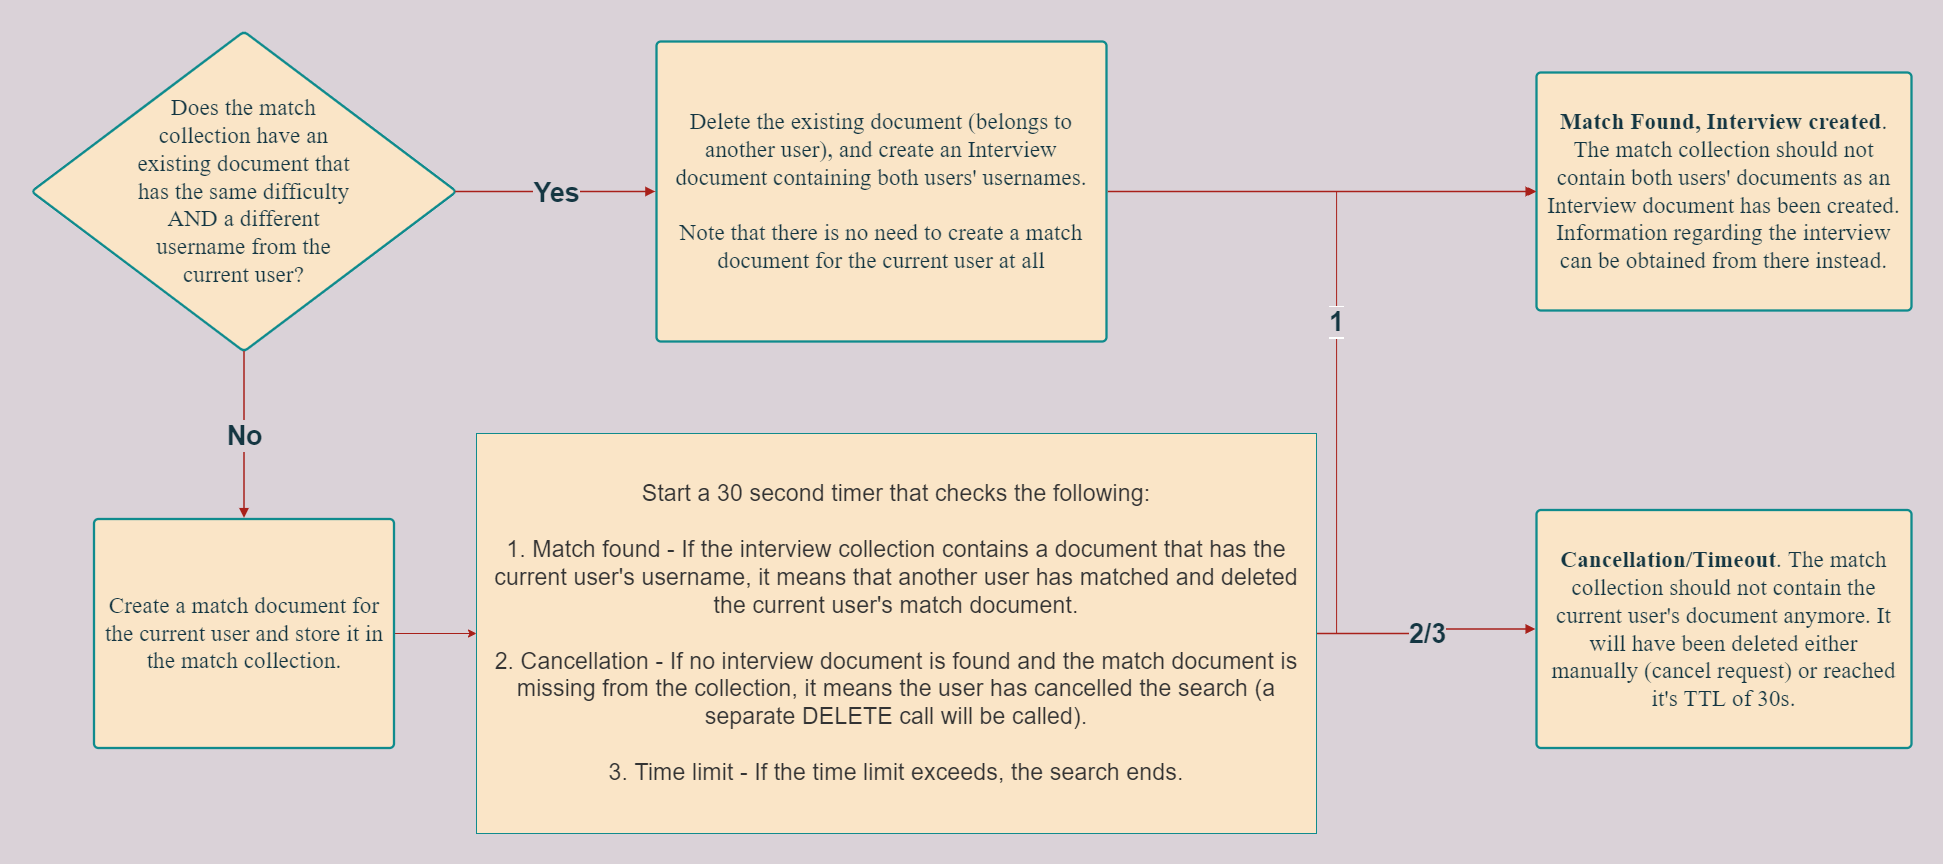

The diagram above was exported from draw.io. Its source (the exported page's mxGraphModel, read from the mxfile embedded in the PNG):
<mxGraphModel dx="1887" dy="1064" grid="1" gridSize="10" guides="1" tooltips="1" connect="1" arrows="1" fold="1" page="1" pageScale="1" pageWidth="850" pageHeight="1100" background="#DAD2D8" math="0" shadow="0">
  <root>
    <mxCell id="0" />
    <mxCell id="1" parent="0" />
    <UserObject label="Does the match collection have an existing document that has the same difficulty AND a different username from the current user?" lucidchartObjectId="kTTQRsReVbAI" id="BZLGKTx1RJQcREp-vdvJ-1">
      <mxCell style="html=1;overflow=block;blockSpacing=1;rhombus;fontSize=23.3;fontFamily=Liberation Serif;fontColor=#143642;spacing=3.8;strokeColor=#0F8B8D;strokeOpacity=100;rounded=1;absoluteArcSize=1;arcSize=9;strokeWidth=2.3;fillColor=#FAE5C7;whiteSpace=wrap;spacingLeft=100;spacingRight=100;spacingTop=50;spacingBottom=50;" parent="1" vertex="1">
        <mxGeometry x="15" y="990" width="425" height="320" as="geometry" />
      </mxCell>
    </UserObject>
    <UserObject label="Delete the existing document (belongs to another user), and create an Interview document containing both users' usernames.&lt;br&gt;&lt;br&gt;Note that there is no need to create a match document for the current user at all" lucidchartObjectId="8UTQI7tfU1kP" id="BZLGKTx1RJQcREp-vdvJ-2">
      <mxCell style="html=1;overflow=block;blockSpacing=1;whiteSpace=wrap;fontSize=23.3;fontFamily=Liberation Serif;fontColor=#143642;spacing=9;strokeColor=#0F8B8D;strokeOpacity=100;rounded=1;absoluteArcSize=1;arcSize=9;strokeWidth=2.3;fillColor=#FAE5C7;" parent="1" vertex="1">
        <mxGeometry x="640" y="1000" width="450" height="300" as="geometry" />
      </mxCell>
    </UserObject>
    <UserObject label="" lucidchartObjectId="-UTQBs6wgV~D" id="BZLGKTx1RJQcREp-vdvJ-3">
      <mxCell style="html=1;jettySize=18;whiteSpace=wrap;fontSize=26.7;fontFamily=Liberation Serif;fontColor=#143642;fontStyle=1;strokeColor=#A8201A;strokeWidth=1.5;rounded=1;arcSize=12;edgeStyle=orthogonalEdgeStyle;startArrow=none;endArrow=block;endFill=1;exitX=0.997;exitY=0.5;exitPerimeter=0;entryX=-0.003;entryY=0.5;entryPerimeter=0;labelBackgroundColor=#DAD2D8;" parent="1" source="BZLGKTx1RJQcREp-vdvJ-1" target="BZLGKTx1RJQcREp-vdvJ-2" edge="1">
        <mxGeometry width="100" height="100" relative="1" as="geometry">
          <Array as="points" />
        </mxGeometry>
      </mxCell>
    </UserObject>
    <mxCell id="BZLGKTx1RJQcREp-vdvJ-4" value="Yes" style="text;html=1;resizable=0;labelBackgroundColor=#DAD2D8;align=center;verticalAlign=middle;fontStyle=1;fontColor=#143642;fontSize=26.7;" parent="BZLGKTx1RJQcREp-vdvJ-3" vertex="1">
      <mxGeometry relative="1" as="geometry" />
    </mxCell>
    <mxCell id="BZLGKTx1RJQcREp-vdvJ-24" style="edgeStyle=orthogonalEdgeStyle;rounded=0;orthogonalLoop=1;jettySize=auto;html=1;entryX=0;entryY=0.5;entryDx=0;entryDy=0;strokeColor=#A8201A;fontColor=#143642;fillColor=#FAE5C7;" parent="1" source="BZLGKTx1RJQcREp-vdvJ-5" target="BZLGKTx1RJQcREp-vdvJ-21" edge="1">
      <mxGeometry relative="1" as="geometry" />
    </mxCell>
    <UserObject label="Create a match document for the current user and store it in the match collection." lucidchartObjectId="AWTQMbAX3gDN" id="BZLGKTx1RJQcREp-vdvJ-5">
      <mxCell style="html=1;overflow=block;blockSpacing=1;whiteSpace=wrap;fontSize=23.3;fontFamily=Liberation Serif;fontColor=#143642;spacing=9;strokeColor=#0F8B8D;strokeOpacity=100;rounded=1;absoluteArcSize=1;arcSize=9;strokeWidth=2.3;fillColor=#FAE5C7;" parent="1" vertex="1">
        <mxGeometry x="77.5" y="1477.5" width="300" height="229" as="geometry" />
      </mxCell>
    </UserObject>
    <UserObject label="" lucidchartObjectId="CWTQr9kJYIpR" id="BZLGKTx1RJQcREp-vdvJ-6">
      <mxCell style="html=1;jettySize=18;whiteSpace=wrap;fontSize=26.7;fontFamily=Liberation Serif;fontColor=#143642;fontStyle=1;strokeColor=#A8201A;strokeWidth=1.5;rounded=1;arcSize=12;edgeStyle=orthogonalEdgeStyle;startArrow=none;endArrow=block;endFill=1;exitX=0.5;exitY=0.999;exitPerimeter=0;entryX=0.5;entryY=-0.005;entryPerimeter=0;labelBackgroundColor=#DAD2D8;" parent="1" source="BZLGKTx1RJQcREp-vdvJ-1" target="BZLGKTx1RJQcREp-vdvJ-5" edge="1">
        <mxGeometry width="100" height="100" relative="1" as="geometry">
          <Array as="points" />
        </mxGeometry>
      </mxCell>
    </UserObject>
    <mxCell id="BZLGKTx1RJQcREp-vdvJ-7" value="No" style="text;html=1;resizable=0;labelBackgroundColor=#DAD2D8;align=center;verticalAlign=middle;fontStyle=1;fontColor=#143642;fontSize=26.7;" parent="BZLGKTx1RJQcREp-vdvJ-6" vertex="1">
      <mxGeometry relative="1" as="geometry" />
    </mxCell>
    <UserObject label="&lt;b&gt;Match Found, Interview created&lt;/b&gt;. The match collection should not contain both users' documents as an Interview document has been created. Information regarding the interview can be obtained from there instead." lucidchartObjectId="t8TQh5oLXyIj" id="BZLGKTx1RJQcREp-vdvJ-12">
      <mxCell style="html=1;overflow=block;blockSpacing=1;whiteSpace=wrap;fontSize=23.3;fontFamily=Liberation Serif;fontColor=#143642;spacing=9;strokeColor=#0F8B8D;strokeOpacity=100;rounded=1;absoluteArcSize=1;arcSize=9;strokeWidth=2.3;fillColor=#FAE5C7;" parent="1" vertex="1">
        <mxGeometry x="1520" y="1031" width="375" height="238" as="geometry" />
      </mxCell>
    </UserObject>
    <UserObject label="&lt;b&gt;Cancellation/Timeout&lt;/b&gt;. The match collection should not contain the current user's document anymore. It will have been deleted either manually (cancel request) or reached it's TTL of 30s." lucidchartObjectId="x-TQUjk8D.Ln" id="BZLGKTx1RJQcREp-vdvJ-13">
      <mxCell style="html=1;overflow=block;blockSpacing=1;whiteSpace=wrap;fontSize=23.3;fontFamily=Liberation Serif;fontColor=#143642;spacing=9;strokeColor=#0F8B8D;strokeOpacity=100;rounded=1;absoluteArcSize=1;arcSize=9;strokeWidth=2.3;fillColor=#FAE5C7;" parent="1" vertex="1">
        <mxGeometry x="1520" y="1468.5" width="375" height="238" as="geometry" />
      </mxCell>
    </UserObject>
    <UserObject label="" lucidchartObjectId="T_TQ~.MT9~Hz" id="BZLGKTx1RJQcREp-vdvJ-14">
      <mxCell style="html=1;jettySize=18;whiteSpace=wrap;fontSize=13;strokeColor=#A8201A;strokeWidth=1.5;rounded=1;arcSize=12;edgeStyle=orthogonalEdgeStyle;startArrow=none;endArrow=block;endFill=1;exitX=1.003;exitY=0.5;exitPerimeter=0;entryX=-0.003;entryY=0.5;entryPerimeter=0;labelBackgroundColor=#DAD2D8;fontColor=#143642;" parent="1" source="BZLGKTx1RJQcREp-vdvJ-2" target="BZLGKTx1RJQcREp-vdvJ-12" edge="1">
        <mxGeometry width="100" height="100" relative="1" as="geometry">
          <Array as="points" />
        </mxGeometry>
      </mxCell>
    </UserObject>
    <UserObject label="" lucidchartObjectId="l.TQGVi0.Lyh" id="BZLGKTx1RJQcREp-vdvJ-15">
      <mxCell style="html=1;jettySize=18;whiteSpace=wrap;fontSize=26.7;fontFamily=Liberation Serif;fontColor=#143642;fontStyle=1;strokeColor=#A8201A;strokeWidth=1.5;rounded=1;arcSize=12;edgeStyle=orthogonalEdgeStyle;startArrow=none;endArrow=block;endFill=1;exitX=1;exitY=0.5;entryX=-0.003;entryY=0.5;entryPerimeter=0;labelBackgroundColor=#DAD2D8;exitDx=0;exitDy=0;" parent="1" source="BZLGKTx1RJQcREp-vdvJ-21" target="BZLGKTx1RJQcREp-vdvJ-13" edge="1">
        <mxGeometry width="100" height="100" relative="1" as="geometry">
          <Array as="points" />
          <mxPoint x="1139.3400000000001" y="1685.5000000000005" as="sourcePoint" />
        </mxGeometry>
      </mxCell>
    </UserObject>
    <mxCell id="BZLGKTx1RJQcREp-vdvJ-16" value="2/3" style="text;html=1;resizable=0;labelBackgroundColor=#DAD2D8;align=center;verticalAlign=middle;fontStyle=1;fontColor=#143642;fontSize=26.7;" parent="BZLGKTx1RJQcREp-vdvJ-15" vertex="1">
      <mxGeometry relative="1" as="geometry" />
    </mxCell>
    <mxCell id="BZLGKTx1RJQcREp-vdvJ-25" value="&lt;span style=&quot;font-size: 27px; background-color: rgb(218, 210, 216);&quot;&gt;&lt;b&gt;1&lt;/b&gt;&lt;/span&gt;" style="edgeStyle=orthogonalEdgeStyle;rounded=0;orthogonalLoop=1;jettySize=auto;html=1;entryX=0;entryY=0.5;entryDx=0;entryDy=0;strokeColor=#A8201A;fontColor=#143642;fillColor=#FAE5C7;" parent="1" source="BZLGKTx1RJQcREp-vdvJ-21" target="BZLGKTx1RJQcREp-vdvJ-12" edge="1">
      <mxGeometry relative="1" as="geometry">
        <Array as="points">
          <mxPoint x="1320" y="1592" />
          <mxPoint x="1320" y="1150" />
          <mxPoint x="1510" y="1150" />
        </Array>
      </mxGeometry>
    </mxCell>
    <mxCell id="BZLGKTx1RJQcREp-vdvJ-21" value="&lt;span data-lucid-content=&quot;{&amp;quot;t&amp;quot;:&amp;quot;Start a 30 second timer that checks the following:  1. Match found - If the interview collection contains a document that has the current user's username, it means that another user has matched and deleted the current user's match document.    2. Cancellation - If no interview document is found and the match document is missing from the collection, it means the user has cancelled the search (a separate DELETE call will be called).  3. Time limit - If the time limit exceeds, the search ends.&amp;quot;,&amp;quot;m&amp;quot;:[{&amp;quot;s&amp;quot;:0,&amp;quot;n&amp;quot;:&amp;quot;c&amp;quot;,&amp;quot;v&amp;quot;:&amp;quot;333333ff&amp;quot;,&amp;quot;e&amp;quot;:495},{&amp;quot;s&amp;quot;:0,&amp;quot;n&amp;quot;:&amp;quot;f&amp;quot;,&amp;quot;v&amp;quot;:&amp;quot;Liberation Serif&amp;quot;,&amp;quot;e&amp;quot;:495},{&amp;quot;s&amp;quot;:0,&amp;quot;n&amp;quot;:&amp;quot;s&amp;quot;,&amp;quot;v&amp;quot;:31.111111111111104,&amp;quot;e&amp;quot;:495}]}&quot; data-lucid-type=&quot;application/vnd.lucid.text&quot;&gt;&lt;span style=&quot;color:#333333;font-size:23.333333333333325px;&quot;&gt;Start a 30 second timer that checks the following:&lt;br&gt;&lt;br&gt;1. Match found - If the interview collection contains a document that has the current user's username, it means that another user has matched and deleted the current user's match document.&lt;br&gt;&lt;br&gt;2. Cancellation - If no interview document is found and the match document is missing from the collection, it means the user has cancelled the search (a separate DELETE call will be called).&lt;br&gt;&lt;br&gt;3. Time limit - If the time limit exceeds, the search ends.&lt;/span&gt;&lt;/span&gt;" style="rounded=0;whiteSpace=wrap;html=1;strokeColor=#0F8B8D;fontColor=#143642;fillColor=#FAE5C7;" parent="1" vertex="1">
      <mxGeometry x="460" y="1392" width="840" height="400" as="geometry" />
    </mxCell>
  </root>
</mxGraphModel>